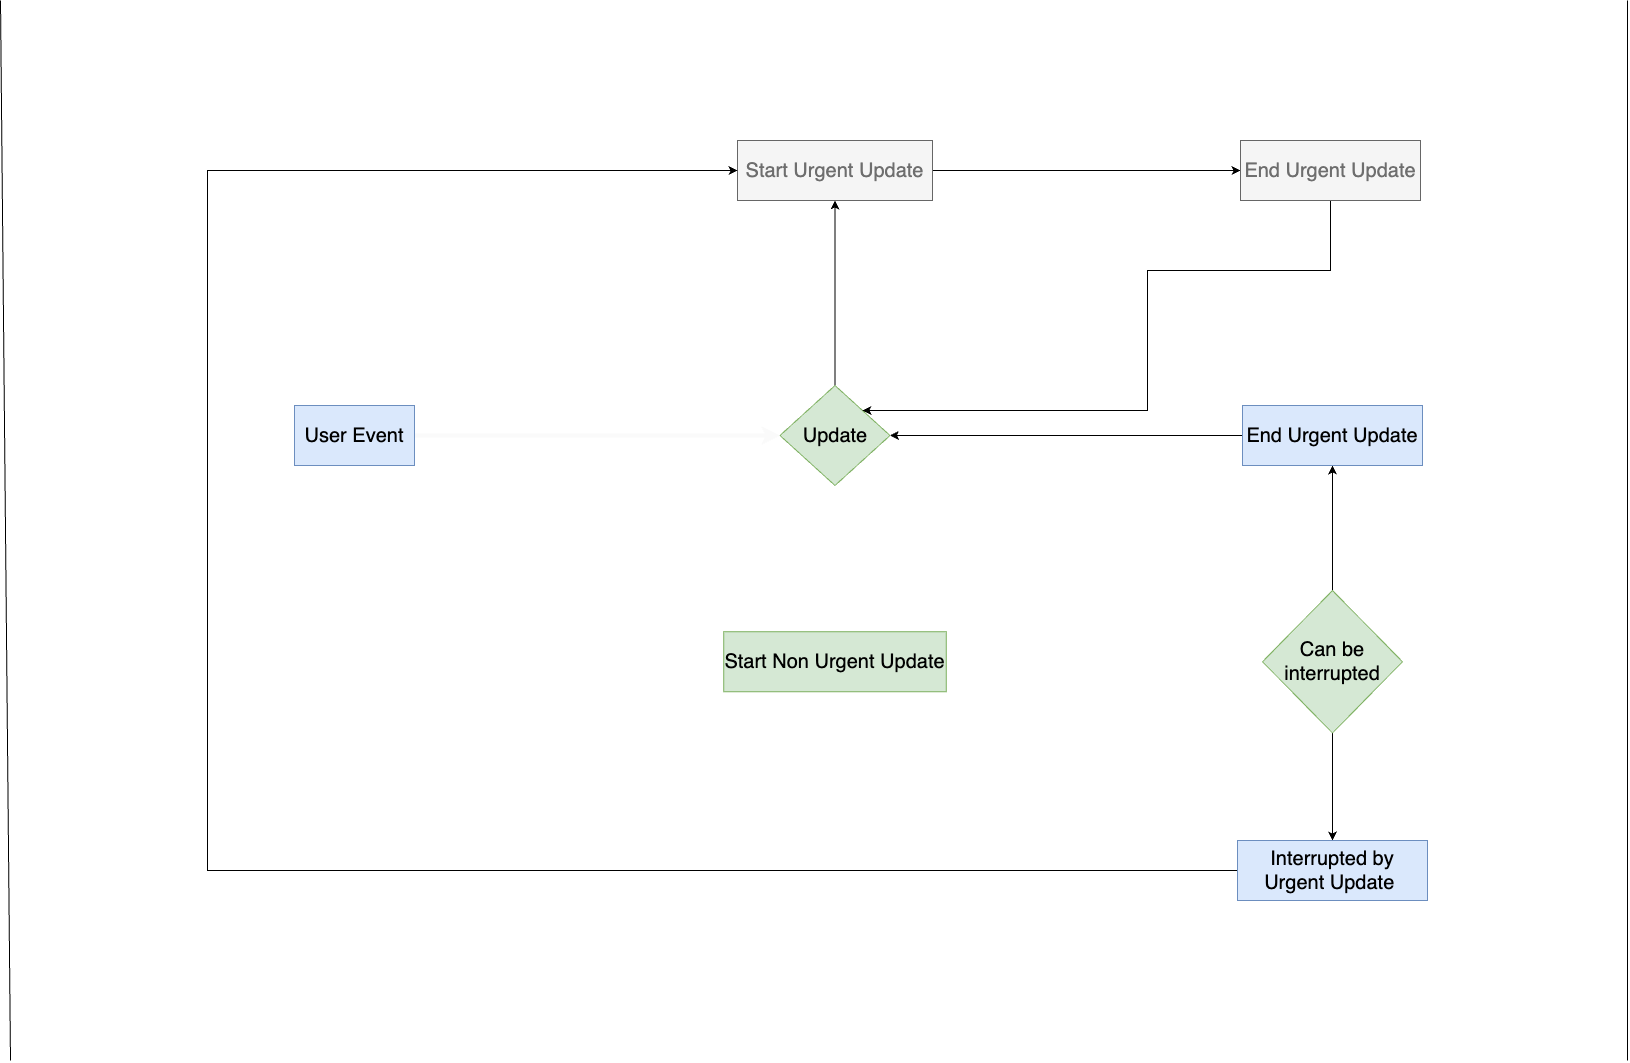

The diagram above was exported from draw.io. Its source (the exported page's mxGraphModel, read from the mxfile embedded in the PNG):
<mxGraphModel dx="2738" dy="1274" grid="1" gridSize="10" guides="1" tooltips="1" connect="1" arrows="1" fold="1" page="1" pageScale="1" pageWidth="827" pageHeight="1169" math="0" shadow="0">
  <root>
    <mxCell id="0" />
    <mxCell id="1" parent="0" />
    <mxCell id="T8t57yNTX3_q0ZcH5Wld-6" value="" style="edgeStyle=orthogonalEdgeStyle;rounded=0;orthogonalLoop=1;jettySize=auto;html=1;strokeWidth=4;strokeColor=#FAFAFA;" edge="1" parent="1" source="T8t57yNTX3_q0ZcH5Wld-4" target="T8t57yNTX3_q0ZcH5Wld-5">
      <mxGeometry relative="1" as="geometry" />
    </mxCell>
    <mxCell id="T8t57yNTX3_q0ZcH5Wld-4" value="&lt;font style=&quot;font-size: 20px;&quot;&gt;User Event&lt;/font&gt;" style="rounded=0;whiteSpace=wrap;html=1;fillColor=#dae8fc;strokeColor=#6c8ebf;" vertex="1" parent="1">
      <mxGeometry x="-533" y="535" width="120" height="60" as="geometry" />
    </mxCell>
    <mxCell id="T8t57yNTX3_q0ZcH5Wld-11" value="" style="edgeStyle=orthogonalEdgeStyle;rounded=0;orthogonalLoop=1;jettySize=auto;html=1;strokeWidth=4;strokeColor=#FFFFFF;" edge="1" parent="1" source="T8t57yNTX3_q0ZcH5Wld-5" target="T8t57yNTX3_q0ZcH5Wld-9">
      <mxGeometry relative="1" as="geometry" />
    </mxCell>
    <mxCell id="T8t57yNTX3_q0ZcH5Wld-122" style="edgeStyle=orthogonalEdgeStyle;rounded=0;orthogonalLoop=1;jettySize=auto;html=1;entryX=0.5;entryY=1;entryDx=0;entryDy=0;strokeWidth=1;strokeColor=#000000;" edge="1" parent="1" source="T8t57yNTX3_q0ZcH5Wld-5" target="T8t57yNTX3_q0ZcH5Wld-7">
      <mxGeometry relative="1" as="geometry" />
    </mxCell>
    <mxCell id="T8t57yNTX3_q0ZcH5Wld-5" value="&lt;font style=&quot;font-size: 20px;&quot;&gt;Update&lt;/font&gt;" style="rhombus;whiteSpace=wrap;html=1;fillColor=#d5e8d4;strokeColor=#82b366;rounded=0;" vertex="1" parent="1">
      <mxGeometry x="-47.5" y="515" width="110" height="100" as="geometry" />
    </mxCell>
    <mxCell id="T8t57yNTX3_q0ZcH5Wld-123" style="edgeStyle=orthogonalEdgeStyle;rounded=0;orthogonalLoop=1;jettySize=auto;html=1;entryX=0;entryY=0.5;entryDx=0;entryDy=0;strokeWidth=1;strokeColor=#000000;" edge="1" parent="1" source="T8t57yNTX3_q0ZcH5Wld-7" target="T8t57yNTX3_q0ZcH5Wld-14">
      <mxGeometry relative="1" as="geometry" />
    </mxCell>
    <mxCell id="T8t57yNTX3_q0ZcH5Wld-7" value="&lt;font color=&quot;#6e6e6e&quot; style=&quot;font-size: 20px;&quot;&gt;Start Urgent Update&lt;/font&gt;" style="whiteSpace=wrap;html=1;fillColor=#f5f5f5;strokeColor=#666666;rounded=0;fontColor=#333333;" vertex="1" parent="1">
      <mxGeometry x="-90" y="270" width="195" height="60" as="geometry" />
    </mxCell>
    <mxCell id="T8t57yNTX3_q0ZcH5Wld-18" value="" style="edgeStyle=orthogonalEdgeStyle;rounded=0;orthogonalLoop=1;jettySize=auto;html=1;strokeWidth=4;strokeColor=#FFFFFF;" edge="1" parent="1" source="T8t57yNTX3_q0ZcH5Wld-9" target="T8t57yNTX3_q0ZcH5Wld-17">
      <mxGeometry relative="1" as="geometry" />
    </mxCell>
    <mxCell id="T8t57yNTX3_q0ZcH5Wld-9" value="&lt;font color=&quot;#000000&quot; style=&quot;font-size: 20px;&quot;&gt;Start Non Urgent Update&lt;/font&gt;" style="whiteSpace=wrap;html=1;fillColor=#d5e8d4;strokeColor=#82b366;rounded=0;" vertex="1" parent="1">
      <mxGeometry x="-103.75" y="761.25" width="222.5" height="60" as="geometry" />
    </mxCell>
    <mxCell id="T8t57yNTX3_q0ZcH5Wld-125" style="edgeStyle=orthogonalEdgeStyle;rounded=0;orthogonalLoop=1;jettySize=auto;html=1;entryX=1;entryY=0;entryDx=0;entryDy=0;strokeWidth=1;strokeColor=#000000;" edge="1" parent="1" source="T8t57yNTX3_q0ZcH5Wld-14" target="T8t57yNTX3_q0ZcH5Wld-5">
      <mxGeometry relative="1" as="geometry">
        <Array as="points">
          <mxPoint x="503" y="400" />
          <mxPoint x="320" y="400" />
          <mxPoint x="320" y="540" />
        </Array>
      </mxGeometry>
    </mxCell>
    <mxCell id="T8t57yNTX3_q0ZcH5Wld-14" value="&lt;font color=&quot;#6e6e6e&quot; style=&quot;font-size: 20px;&quot;&gt;End Urgent Update&lt;/font&gt;" style="whiteSpace=wrap;html=1;fillColor=#f5f5f5;strokeColor=#666666;rounded=0;fontColor=#333333;" vertex="1" parent="1">
      <mxGeometry x="413" y="270" width="180" height="60" as="geometry" />
    </mxCell>
    <mxCell id="T8t57yNTX3_q0ZcH5Wld-118" style="edgeStyle=orthogonalEdgeStyle;rounded=0;orthogonalLoop=1;jettySize=auto;html=1;" edge="1" parent="1" source="T8t57yNTX3_q0ZcH5Wld-17" target="T8t57yNTX3_q0ZcH5Wld-116">
      <mxGeometry relative="1" as="geometry" />
    </mxCell>
    <mxCell id="T8t57yNTX3_q0ZcH5Wld-120" style="edgeStyle=orthogonalEdgeStyle;rounded=0;orthogonalLoop=1;jettySize=auto;html=1;strokeWidth=1;strokeColor=#000000;" edge="1" parent="1" source="T8t57yNTX3_q0ZcH5Wld-17" target="T8t57yNTX3_q0ZcH5Wld-19">
      <mxGeometry relative="1" as="geometry" />
    </mxCell>
    <mxCell id="T8t57yNTX3_q0ZcH5Wld-17" value="&lt;font color=&quot;#000000&quot; style=&quot;font-size: 20px;&quot;&gt;Can be interrupted&lt;/font&gt;" style="rhombus;whiteSpace=wrap;html=1;fillColor=#d5e8d4;strokeColor=#82b366;rounded=0;" vertex="1" parent="1">
      <mxGeometry x="435" y="720" width="140" height="142.5" as="geometry" />
    </mxCell>
    <mxCell id="T8t57yNTX3_q0ZcH5Wld-126" style="edgeStyle=orthogonalEdgeStyle;rounded=0;orthogonalLoop=1;jettySize=auto;html=1;entryX=0;entryY=0.5;entryDx=0;entryDy=0;strokeWidth=1;strokeColor=#000000;" edge="1" parent="1" source="T8t57yNTX3_q0ZcH5Wld-19" target="T8t57yNTX3_q0ZcH5Wld-7">
      <mxGeometry relative="1" as="geometry">
        <Array as="points">
          <mxPoint x="-620" y="1000" />
          <mxPoint x="-620" y="300" />
        </Array>
      </mxGeometry>
    </mxCell>
    <mxCell id="T8t57yNTX3_q0ZcH5Wld-19" value="&lt;font color=&quot;#000000&quot; style=&quot;font-size: 20px;&quot;&gt;Interrupted&amp;nbsp;by Urgent Update&amp;nbsp;&lt;/font&gt;" style="whiteSpace=wrap;html=1;fillColor=#dae8fc;strokeColor=#6c8ebf;rounded=0;" vertex="1" parent="1">
      <mxGeometry x="410" y="970" width="190" height="60" as="geometry" />
    </mxCell>
    <mxCell id="T8t57yNTX3_q0ZcH5Wld-124" style="edgeStyle=orthogonalEdgeStyle;rounded=0;orthogonalLoop=1;jettySize=auto;html=1;entryX=1;entryY=0.5;entryDx=0;entryDy=0;" edge="1" parent="1" source="T8t57yNTX3_q0ZcH5Wld-116" target="T8t57yNTX3_q0ZcH5Wld-5">
      <mxGeometry relative="1" as="geometry" />
    </mxCell>
    <mxCell id="T8t57yNTX3_q0ZcH5Wld-116" value="&lt;font style=&quot;font-size: 20px;&quot;&gt;End Urgent Update&lt;/font&gt;" style="whiteSpace=wrap;html=1;rounded=0;fillColor=#dae8fc;strokeColor=#6c8ebf;" vertex="1" parent="1">
      <mxGeometry x="415" y="535" width="180" height="60" as="geometry" />
    </mxCell>
    <mxCell id="T8t57yNTX3_q0ZcH5Wld-127" value="" style="endArrow=none;html=1;rounded=0;" edge="1" parent="1">
      <mxGeometry width="50" height="50" relative="1" as="geometry">
        <mxPoint x="-817" y="1190" as="sourcePoint" />
        <mxPoint x="-827" y="130" as="targetPoint" />
      </mxGeometry>
    </mxCell>
    <mxCell id="T8t57yNTX3_q0ZcH5Wld-128" value="" style="endArrow=none;html=1;rounded=0;" edge="1" parent="1">
      <mxGeometry width="50" height="50" relative="1" as="geometry">
        <mxPoint x="800" y="1190" as="sourcePoint" />
        <mxPoint x="800" y="130" as="targetPoint" />
      </mxGeometry>
    </mxCell>
  </root>
</mxGraphModel>